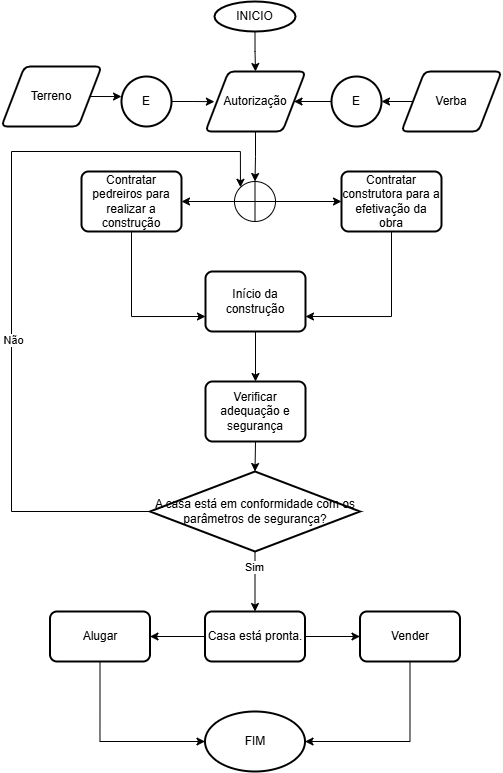

The diagram above was exported from draw.io. Its source (the exported page's mxGraphModel, read from the mxfile embedded in the PNG):
<mxGraphModel dx="710" dy="388" grid="1" gridSize="10" guides="1" tooltips="1" connect="1" arrows="1" fold="1" page="1" pageScale="1" pageWidth="827" pageHeight="1169" math="0" shadow="0">
  <root>
    <mxCell id="0" />
    <mxCell id="1" parent="0" />
    <mxCell id="KsydjdP-PgDo7Z6Z18rn-3" edge="1" parent="1" source="KsydjdP-PgDo7Z6Z18rn-1" style="edgeStyle=orthogonalEdgeStyle;rounded=0;orthogonalLoop=1;jettySize=auto;html=1;exitX=0.5;exitY=1;exitDx=0;exitDy=0;exitPerimeter=0;" target="KsydjdP-PgDo7Z6Z18rn-2">
      <mxGeometry relative="1" as="geometry" />
    </mxCell>
    <mxCell id="KsydjdP-PgDo7Z6Z18rn-1" parent="1" style="strokeWidth=2;html=1;shape=mxgraph.flowchart.start_1;whiteSpace=wrap;" value="INICIO" vertex="1">
      <mxGeometry height="30" width="81" x="363" y="20" as="geometry" />
    </mxCell>
    <mxCell id="KsydjdP-PgDo7Z6Z18rn-2" parent="1" style="shape=parallelogram;html=1;strokeWidth=2;perimeter=parallelogramPerimeter;whiteSpace=wrap;rounded=1;arcSize=12;size=0.23;" value="Autorização" vertex="1">
      <mxGeometry height="60" width="100" x="354" y="90" as="geometry" />
    </mxCell>
    <mxCell id="KsydjdP-PgDo7Z6Z18rn-4" parent="1" style="shape=parallelogram;html=1;strokeWidth=2;perimeter=parallelogramPerimeter;whiteSpace=wrap;rounded=1;arcSize=12;size=0.23;" value="Verba" vertex="1">
      <mxGeometry height="60" width="100" x="550" y="90" as="geometry" />
    </mxCell>
    <mxCell id="KsydjdP-PgDo7Z6Z18rn-5" parent="1" style="shape=parallelogram;html=1;strokeWidth=2;perimeter=parallelogramPerimeter;whiteSpace=wrap;rounded=1;arcSize=12;size=0.23;" value="Terreno" vertex="1">
      <mxGeometry height="60" width="100" x="150" y="85" as="geometry" />
    </mxCell>
    <mxCell id="KsydjdP-PgDo7Z6Z18rn-7" parent="1" style="strokeWidth=2;html=1;shape=mxgraph.flowchart.start_2;whiteSpace=wrap;" value="E" vertex="1">
      <mxGeometry height="50" width="50" x="270" y="95" as="geometry" />
    </mxCell>
    <mxCell id="KsydjdP-PgDo7Z6Z18rn-16" edge="1" parent="1" source="KsydjdP-PgDo7Z6Z18rn-8" style="edgeStyle=orthogonalEdgeStyle;rounded=0;orthogonalLoop=1;jettySize=auto;html=1;exitX=0;exitY=0.5;exitDx=0;exitDy=0;exitPerimeter=0;entryX=1;entryY=0.5;entryDx=0;entryDy=0;" target="KsydjdP-PgDo7Z6Z18rn-2">
      <mxGeometry relative="1" as="geometry" />
    </mxCell>
    <mxCell id="KsydjdP-PgDo7Z6Z18rn-8" parent="1" style="strokeWidth=2;html=1;shape=mxgraph.flowchart.start_2;whiteSpace=wrap;" value="E" vertex="1">
      <mxGeometry height="50" width="50" x="480" y="95" as="geometry" />
    </mxCell>
    <mxCell id="KsydjdP-PgDo7Z6Z18rn-14" parent="1" style="strokeWidth=2;html=1;shape=mxgraph.flowchart.start_1;whiteSpace=wrap;" value="FIM" vertex="1">
      <mxGeometry height="60" width="100" x="353.5" y="730" as="geometry" />
    </mxCell>
    <mxCell id="KsydjdP-PgDo7Z6Z18rn-15" edge="1" parent="1" source="KsydjdP-PgDo7Z6Z18rn-4" style="edgeStyle=orthogonalEdgeStyle;rounded=0;orthogonalLoop=1;jettySize=auto;html=1;exitX=0;exitY=0.5;exitDx=0;exitDy=0;entryX=1;entryY=0.5;entryDx=0;entryDy=0;entryPerimeter=0;" target="KsydjdP-PgDo7Z6Z18rn-8">
      <mxGeometry relative="1" as="geometry" />
    </mxCell>
    <mxCell id="KsydjdP-PgDo7Z6Z18rn-17" edge="1" parent="1" source="KsydjdP-PgDo7Z6Z18rn-5" style="edgeStyle=orthogonalEdgeStyle;rounded=0;orthogonalLoop=1;jettySize=auto;html=1;exitX=1;exitY=0.5;exitDx=0;exitDy=0;entryX=0;entryY=0.397;entryDx=0;entryDy=0;entryPerimeter=0;" target="KsydjdP-PgDo7Z6Z18rn-7">
      <mxGeometry relative="1" as="geometry" />
    </mxCell>
    <mxCell id="KsydjdP-PgDo7Z6Z18rn-18" edge="1" parent="1" source="KsydjdP-PgDo7Z6Z18rn-7" style="edgeStyle=orthogonalEdgeStyle;rounded=0;orthogonalLoop=1;jettySize=auto;html=1;exitX=1;exitY=0.5;exitDx=0;exitDy=0;exitPerimeter=0;entryX=0.089;entryY=0.503;entryDx=0;entryDy=0;entryPerimeter=0;" target="KsydjdP-PgDo7Z6Z18rn-2">
      <mxGeometry relative="1" as="geometry" />
    </mxCell>
    <mxCell id="KsydjdP-PgDo7Z6Z18rn-23" edge="1" parent="1" source="KsydjdP-PgDo7Z6Z18rn-19" style="edgeStyle=orthogonalEdgeStyle;rounded=0;orthogonalLoop=1;jettySize=auto;html=1;exitX=0;exitY=0.5;exitDx=0;exitDy=0;exitPerimeter=0;entryX=1;entryY=0.5;entryDx=0;entryDy=0;" target="KsydjdP-PgDo7Z6Z18rn-20">
      <mxGeometry relative="1" as="geometry" />
    </mxCell>
    <mxCell id="KsydjdP-PgDo7Z6Z18rn-24" edge="1" parent="1" source="KsydjdP-PgDo7Z6Z18rn-19" style="edgeStyle=orthogonalEdgeStyle;rounded=0;orthogonalLoop=1;jettySize=auto;html=1;exitX=1;exitY=0.5;exitDx=0;exitDy=0;exitPerimeter=0;entryX=0;entryY=0.5;entryDx=0;entryDy=0;" target="KsydjdP-PgDo7Z6Z18rn-21">
      <mxGeometry relative="1" as="geometry" />
    </mxCell>
    <mxCell id="KsydjdP-PgDo7Z6Z18rn-19" parent="1" style="verticalLabelPosition=bottom;verticalAlign=top;html=1;shape=mxgraph.flowchart.summing_function;" value="" vertex="1">
      <mxGeometry height="40" width="41" x="383" y="200" as="geometry" />
    </mxCell>
    <mxCell id="KsydjdP-PgDo7Z6Z18rn-27" edge="1" parent="1" source="KsydjdP-PgDo7Z6Z18rn-20" style="edgeStyle=orthogonalEdgeStyle;rounded=0;orthogonalLoop=1;jettySize=auto;html=1;exitX=0.5;exitY=1;exitDx=0;exitDy=0;entryX=0;entryY=0.75;entryDx=0;entryDy=0;" target="KsydjdP-PgDo7Z6Z18rn-26">
      <mxGeometry relative="1" as="geometry" />
    </mxCell>
    <mxCell id="KsydjdP-PgDo7Z6Z18rn-20" parent="1" style="rounded=1;whiteSpace=wrap;html=1;absoluteArcSize=1;arcSize=14;strokeWidth=2;" value="Contratar pedreiros para realizar a construção" vertex="1">
      <mxGeometry height="60" width="100" x="230" y="190" as="geometry" />
    </mxCell>
    <mxCell id="KsydjdP-PgDo7Z6Z18rn-28" edge="1" parent="1" source="KsydjdP-PgDo7Z6Z18rn-21" style="edgeStyle=orthogonalEdgeStyle;rounded=0;orthogonalLoop=1;jettySize=auto;html=1;exitX=0.5;exitY=1;exitDx=0;exitDy=0;entryX=1;entryY=0.75;entryDx=0;entryDy=0;" target="KsydjdP-PgDo7Z6Z18rn-26">
      <mxGeometry relative="1" as="geometry" />
    </mxCell>
    <mxCell id="KsydjdP-PgDo7Z6Z18rn-21" parent="1" style="rounded=1;whiteSpace=wrap;html=1;absoluteArcSize=1;arcSize=14;strokeWidth=2;" value="Contratar construtora para a efetivação da obra" vertex="1">
      <mxGeometry height="60" width="100" x="490" y="190" as="geometry" />
    </mxCell>
    <mxCell id="KsydjdP-PgDo7Z6Z18rn-22" edge="1" parent="1" source="KsydjdP-PgDo7Z6Z18rn-2" style="edgeStyle=orthogonalEdgeStyle;rounded=0;orthogonalLoop=1;jettySize=auto;html=1;exitX=0.5;exitY=1;exitDx=0;exitDy=0;entryX=0.5;entryY=0;entryDx=0;entryDy=0;entryPerimeter=0;" target="KsydjdP-PgDo7Z6Z18rn-19">
      <mxGeometry relative="1" as="geometry" />
    </mxCell>
    <mxCell id="KsydjdP-PgDo7Z6Z18rn-29" edge="1" parent="1" source="KsydjdP-PgDo7Z6Z18rn-26" style="edgeStyle=orthogonalEdgeStyle;rounded=0;orthogonalLoop=1;jettySize=auto;html=1;exitX=0.5;exitY=1;exitDx=0;exitDy=0;entryX=0.5;entryY=0;entryDx=0;entryDy=0;" target="KsydjdP-PgDo7Z6Z18rn-30">
      <mxGeometry relative="1" as="geometry">
        <mxPoint x="404.1379310344828" y="390" as="targetPoint" />
      </mxGeometry>
    </mxCell>
    <mxCell id="KsydjdP-PgDo7Z6Z18rn-26" parent="1" style="rounded=1;whiteSpace=wrap;html=1;absoluteArcSize=1;arcSize=14;strokeWidth=2;" value="Início da construção" vertex="1">
      <mxGeometry height="60" width="100" x="354" y="290" as="geometry" />
    </mxCell>
    <mxCell id="KsydjdP-PgDo7Z6Z18rn-30" parent="1" style="rounded=1;whiteSpace=wrap;html=1;absoluteArcSize=1;arcSize=14;strokeWidth=2;" value="Verificar adequação e segurança" vertex="1">
      <mxGeometry height="60" width="100" x="354" y="400" as="geometry" />
    </mxCell>
    <mxCell id="KsydjdP-PgDo7Z6Z18rn-36" edge="1" parent="1" source="KsydjdP-PgDo7Z6Z18rn-31" style="edgeStyle=orthogonalEdgeStyle;rounded=0;orthogonalLoop=1;jettySize=auto;html=1;exitX=0.5;exitY=1;exitDx=0;exitDy=0;exitPerimeter=0;entryX=0.5;entryY=0;entryDx=0;entryDy=0;" target="KsydjdP-PgDo7Z6Z18rn-33">
      <mxGeometry relative="1" as="geometry" />
    </mxCell>
    <mxCell id="KsydjdP-PgDo7Z6Z18rn-41" connectable="0" parent="KsydjdP-PgDo7Z6Z18rn-36" style="edgeLabel;html=1;align=center;verticalAlign=middle;resizable=0;points=[];" value="Sim" vertex="1">
      <mxGeometry relative="1" x="-0.4713" y="-1" as="geometry">
        <mxPoint as="offset" />
      </mxGeometry>
    </mxCell>
    <mxCell id="KsydjdP-PgDo7Z6Z18rn-42" edge="1" parent="1" source="KsydjdP-PgDo7Z6Z18rn-31" style="edgeStyle=orthogonalEdgeStyle;rounded=0;orthogonalLoop=1;jettySize=auto;html=1;exitX=0;exitY=0.5;exitDx=0;exitDy=0;exitPerimeter=0;entryX=0.145;entryY=0.145;entryDx=0;entryDy=0;entryPerimeter=0;" target="KsydjdP-PgDo7Z6Z18rn-19">
      <mxGeometry relative="1" as="geometry">
        <Array as="points">
          <mxPoint x="160" y="530" />
          <mxPoint x="160" y="170" />
          <mxPoint x="389" y="170" />
        </Array>
        <mxPoint x="200" y="175.51724137931035" as="targetPoint" />
      </mxGeometry>
    </mxCell>
    <mxCell id="KsydjdP-PgDo7Z6Z18rn-43" connectable="0" parent="KsydjdP-PgDo7Z6Z18rn-42" style="edgeLabel;html=1;align=center;verticalAlign=middle;resizable=0;points=[];" value="Não" vertex="1">
      <mxGeometry relative="1" x="-0.1879" y="-2" as="geometry">
        <mxPoint as="offset" />
      </mxGeometry>
    </mxCell>
    <mxCell id="KsydjdP-PgDo7Z6Z18rn-31" parent="1" style="strokeWidth=2;html=1;shape=mxgraph.flowchart.decision;whiteSpace=wrap;" value="A casa está em conformidade com os parâmetros de segurança?" vertex="1">
      <mxGeometry height="80" width="210" x="298.5" y="490" as="geometry" />
    </mxCell>
    <mxCell id="KsydjdP-PgDo7Z6Z18rn-32" edge="1" parent="1" source="KsydjdP-PgDo7Z6Z18rn-30" style="edgeStyle=orthogonalEdgeStyle;rounded=0;orthogonalLoop=1;jettySize=auto;html=1;exitX=0.5;exitY=1;exitDx=0;exitDy=0;entryX=0.5;entryY=0;entryDx=0;entryDy=0;entryPerimeter=0;" target="KsydjdP-PgDo7Z6Z18rn-31">
      <mxGeometry relative="1" as="geometry" />
    </mxCell>
    <mxCell id="KsydjdP-PgDo7Z6Z18rn-37" edge="1" parent="1" source="KsydjdP-PgDo7Z6Z18rn-33" style="edgeStyle=orthogonalEdgeStyle;rounded=0;orthogonalLoop=1;jettySize=auto;html=1;exitX=1;exitY=0.5;exitDx=0;exitDy=0;entryX=0;entryY=0.5;entryDx=0;entryDy=0;" target="KsydjdP-PgDo7Z6Z18rn-35">
      <mxGeometry relative="1" as="geometry" />
    </mxCell>
    <mxCell id="KsydjdP-PgDo7Z6Z18rn-38" edge="1" parent="1" source="KsydjdP-PgDo7Z6Z18rn-33" style="edgeStyle=orthogonalEdgeStyle;rounded=0;orthogonalLoop=1;jettySize=auto;html=1;exitX=0;exitY=0.5;exitDx=0;exitDy=0;entryX=1;entryY=0.5;entryDx=0;entryDy=0;" target="KsydjdP-PgDo7Z6Z18rn-34">
      <mxGeometry relative="1" as="geometry" />
    </mxCell>
    <mxCell id="KsydjdP-PgDo7Z6Z18rn-33" parent="1" style="rounded=1;whiteSpace=wrap;html=1;absoluteArcSize=1;arcSize=14;strokeWidth=2;" value="Casa está pronta." vertex="1">
      <mxGeometry height="50" width="100" x="353.5" y="630" as="geometry" />
    </mxCell>
    <mxCell id="KsydjdP-PgDo7Z6Z18rn-34" parent="1" style="rounded=1;whiteSpace=wrap;html=1;absoluteArcSize=1;arcSize=14;strokeWidth=2;" value="Alugar" vertex="1">
      <mxGeometry height="50" width="100" x="198.5" y="630" as="geometry" />
    </mxCell>
    <mxCell id="KsydjdP-PgDo7Z6Z18rn-35" parent="1" style="rounded=1;whiteSpace=wrap;html=1;absoluteArcSize=1;arcSize=14;strokeWidth=2;" value="Vender" vertex="1">
      <mxGeometry height="50" width="100" x="508.5" y="630" as="geometry" />
    </mxCell>
    <mxCell id="KsydjdP-PgDo7Z6Z18rn-39" edge="1" parent="1" source="KsydjdP-PgDo7Z6Z18rn-34" style="edgeStyle=orthogonalEdgeStyle;rounded=0;orthogonalLoop=1;jettySize=auto;html=1;exitX=0.5;exitY=1;exitDx=0;exitDy=0;entryX=0;entryY=0.5;entryDx=0;entryDy=0;entryPerimeter=0;" target="KsydjdP-PgDo7Z6Z18rn-14">
      <mxGeometry relative="1" as="geometry" />
    </mxCell>
    <mxCell id="KsydjdP-PgDo7Z6Z18rn-40" edge="1" parent="1" source="KsydjdP-PgDo7Z6Z18rn-35" style="edgeStyle=orthogonalEdgeStyle;rounded=0;orthogonalLoop=1;jettySize=auto;html=1;exitX=0.5;exitY=1;exitDx=0;exitDy=0;entryX=1;entryY=0.5;entryDx=0;entryDy=0;entryPerimeter=0;" target="KsydjdP-PgDo7Z6Z18rn-14">
      <mxGeometry relative="1" as="geometry" />
    </mxCell>
  </root>
</mxGraphModel>